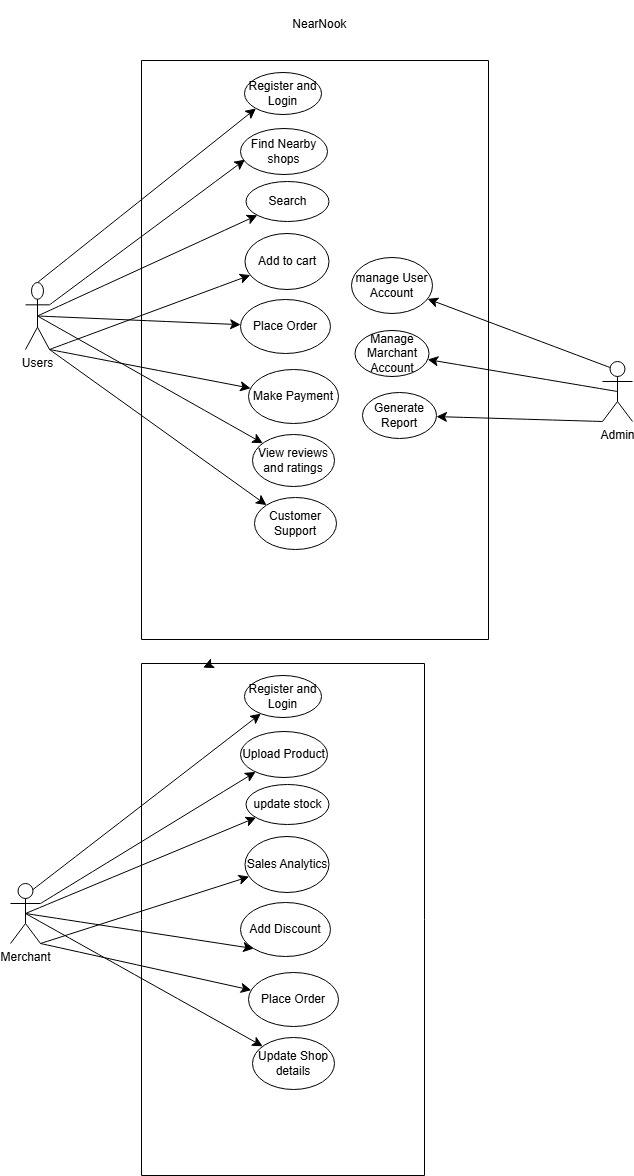

The diagram above was exported from draw.io. Its source (the exported page's mxGraphModel, read from the mxfile embedded in the PNG):
<mxGraphModel dx="1109" dy="1043" grid="0" gridSize="10" guides="1" tooltips="1" connect="1" arrows="1" fold="1" page="0" pageScale="1" pageWidth="850" pageHeight="1100" math="0" shadow="0">
  <root>
    <mxCell id="0" />
    <mxCell id="1" parent="0" />
    <mxCell id="6IZOJ3b4pe1ZEh9g6Bi9-1" value="" style="swimlane;startSize=0;" vertex="1" parent="1">
      <mxGeometry x="75" y="-291" width="347" height="579" as="geometry" />
    </mxCell>
    <mxCell id="6IZOJ3b4pe1ZEh9g6Bi9-2" value="Register and Login" style="ellipse;whiteSpace=wrap;html=1;" vertex="1" parent="6IZOJ3b4pe1ZEh9g6Bi9-1">
      <mxGeometry x="103" y="12" width="77" height="42" as="geometry" />
    </mxCell>
    <mxCell id="6IZOJ3b4pe1ZEh9g6Bi9-11" value="Find Nearby shops" style="ellipse;whiteSpace=wrap;html=1;" vertex="1" parent="6IZOJ3b4pe1ZEh9g6Bi9-1">
      <mxGeometry x="99" y="68" width="87" height="46" as="geometry" />
    </mxCell>
    <mxCell id="6IZOJ3b4pe1ZEh9g6Bi9-12" value="Search" style="ellipse;whiteSpace=wrap;html=1;" vertex="1" parent="6IZOJ3b4pe1ZEh9g6Bi9-1">
      <mxGeometry x="104.5" y="121" width="83" height="40" as="geometry" />
    </mxCell>
    <mxCell id="6IZOJ3b4pe1ZEh9g6Bi9-13" value="Add to cart" style="ellipse;whiteSpace=wrap;html=1;" vertex="1" parent="6IZOJ3b4pe1ZEh9g6Bi9-1">
      <mxGeometry x="103.5" y="173" width="84" height="56" as="geometry" />
    </mxCell>
    <mxCell id="6IZOJ3b4pe1ZEh9g6Bi9-19" value="Place Order" style="ellipse;whiteSpace=wrap;html=1;" vertex="1" parent="6IZOJ3b4pe1ZEh9g6Bi9-1">
      <mxGeometry x="99" y="239" width="90" height="54" as="geometry" />
    </mxCell>
    <mxCell id="6IZOJ3b4pe1ZEh9g6Bi9-20" value="Make Payment" style="ellipse;whiteSpace=wrap;html=1;" vertex="1" parent="6IZOJ3b4pe1ZEh9g6Bi9-1">
      <mxGeometry x="107" y="309" width="90" height="54" as="geometry" />
    </mxCell>
    <mxCell id="6IZOJ3b4pe1ZEh9g6Bi9-21" value="View reviews and ratings" style="ellipse;whiteSpace=wrap;html=1;" vertex="1" parent="6IZOJ3b4pe1ZEh9g6Bi9-1">
      <mxGeometry x="111" y="374" width="82" height="52" as="geometry" />
    </mxCell>
    <mxCell id="6IZOJ3b4pe1ZEh9g6Bi9-22" value="Customer Support" style="ellipse;whiteSpace=wrap;html=1;" vertex="1" parent="6IZOJ3b4pe1ZEh9g6Bi9-1">
      <mxGeometry x="113" y="437" width="82" height="52" as="geometry" />
    </mxCell>
    <mxCell id="6IZOJ3b4pe1ZEh9g6Bi9-61" value="manage User Account" style="ellipse;whiteSpace=wrap;html=1;" vertex="1" parent="6IZOJ3b4pe1ZEh9g6Bi9-1">
      <mxGeometry x="210" y="197" width="81" height="56" as="geometry" />
    </mxCell>
    <mxCell id="6IZOJ3b4pe1ZEh9g6Bi9-62" value="Manage Marchant Account" style="ellipse;whiteSpace=wrap;html=1;" vertex="1" parent="6IZOJ3b4pe1ZEh9g6Bi9-1">
      <mxGeometry x="213.5" y="270" width="74" height="46" as="geometry" />
    </mxCell>
    <mxCell id="6IZOJ3b4pe1ZEh9g6Bi9-63" value="Generate Report" style="ellipse;whiteSpace=wrap;html=1;" vertex="1" parent="6IZOJ3b4pe1ZEh9g6Bi9-1">
      <mxGeometry x="221" y="332" width="74" height="46" as="geometry" />
    </mxCell>
    <mxCell id="6IZOJ3b4pe1ZEh9g6Bi9-45" style="edgeStyle=none;curved=1;rounded=0;orthogonalLoop=1;jettySize=auto;html=1;exitX=0.5;exitY=0;exitDx=0;exitDy=0;exitPerimeter=0;entryX=0;entryY=1;entryDx=0;entryDy=0;fontSize=12;startSize=8;endSize=8;" edge="1" parent="1" source="6IZOJ3b4pe1ZEh9g6Bi9-3" target="6IZOJ3b4pe1ZEh9g6Bi9-2">
      <mxGeometry relative="1" as="geometry" />
    </mxCell>
    <mxCell id="6IZOJ3b4pe1ZEh9g6Bi9-47" style="edgeStyle=none;curved=1;rounded=0;orthogonalLoop=1;jettySize=auto;html=1;exitX=0.5;exitY=0.5;exitDx=0;exitDy=0;exitPerimeter=0;fontSize=12;startSize=8;endSize=8;" edge="1" parent="1" source="6IZOJ3b4pe1ZEh9g6Bi9-3" target="6IZOJ3b4pe1ZEh9g6Bi9-12">
      <mxGeometry relative="1" as="geometry" />
    </mxCell>
    <mxCell id="6IZOJ3b4pe1ZEh9g6Bi9-48" style="edgeStyle=none;curved=1;rounded=0;orthogonalLoop=1;jettySize=auto;html=1;exitX=1;exitY=1;exitDx=0;exitDy=0;exitPerimeter=0;fontSize=12;startSize=8;endSize=8;" edge="1" parent="1" source="6IZOJ3b4pe1ZEh9g6Bi9-3" target="6IZOJ3b4pe1ZEh9g6Bi9-13">
      <mxGeometry relative="1" as="geometry" />
    </mxCell>
    <mxCell id="6IZOJ3b4pe1ZEh9g6Bi9-49" style="edgeStyle=none;curved=1;rounded=0;orthogonalLoop=1;jettySize=auto;html=1;exitX=0.5;exitY=0.5;exitDx=0;exitDy=0;exitPerimeter=0;fontSize=12;startSize=8;endSize=8;" edge="1" parent="1" source="6IZOJ3b4pe1ZEh9g6Bi9-3" target="6IZOJ3b4pe1ZEh9g6Bi9-19">
      <mxGeometry relative="1" as="geometry" />
    </mxCell>
    <mxCell id="6IZOJ3b4pe1ZEh9g6Bi9-50" style="edgeStyle=none;curved=1;rounded=0;orthogonalLoop=1;jettySize=auto;html=1;exitX=1;exitY=1;exitDx=0;exitDy=0;exitPerimeter=0;fontSize=12;startSize=8;endSize=8;" edge="1" parent="1" source="6IZOJ3b4pe1ZEh9g6Bi9-3" target="6IZOJ3b4pe1ZEh9g6Bi9-20">
      <mxGeometry relative="1" as="geometry" />
    </mxCell>
    <mxCell id="6IZOJ3b4pe1ZEh9g6Bi9-51" style="edgeStyle=none;curved=1;rounded=0;orthogonalLoop=1;jettySize=auto;html=1;exitX=0.5;exitY=0.5;exitDx=0;exitDy=0;exitPerimeter=0;fontSize=12;startSize=8;endSize=8;" edge="1" parent="1" source="6IZOJ3b4pe1ZEh9g6Bi9-3" target="6IZOJ3b4pe1ZEh9g6Bi9-21">
      <mxGeometry relative="1" as="geometry" />
    </mxCell>
    <mxCell id="6IZOJ3b4pe1ZEh9g6Bi9-52" style="edgeStyle=none;curved=1;rounded=0;orthogonalLoop=1;jettySize=auto;html=1;exitX=1;exitY=1;exitDx=0;exitDy=0;exitPerimeter=0;entryX=0;entryY=0;entryDx=0;entryDy=0;fontSize=12;startSize=8;endSize=8;" edge="1" parent="1" source="6IZOJ3b4pe1ZEh9g6Bi9-3" target="6IZOJ3b4pe1ZEh9g6Bi9-22">
      <mxGeometry relative="1" as="geometry" />
    </mxCell>
    <mxCell id="6IZOJ3b4pe1ZEh9g6Bi9-3" value="Users" style="shape=umlActor;verticalLabelPosition=bottom;verticalAlign=top;html=1;outlineConnect=0;" vertex="1" parent="1">
      <mxGeometry x="-41" y="-69" width="24" height="67" as="geometry" />
    </mxCell>
    <mxCell id="6IZOJ3b4pe1ZEh9g6Bi9-33" value="" style="swimlane;startSize=0;" vertex="1" parent="1">
      <mxGeometry x="75" y="312" width="283" height="512" as="geometry" />
    </mxCell>
    <mxCell id="6IZOJ3b4pe1ZEh9g6Bi9-34" value="Register and Login" style="ellipse;whiteSpace=wrap;html=1;" vertex="1" parent="6IZOJ3b4pe1ZEh9g6Bi9-33">
      <mxGeometry x="103" y="12" width="77" height="42" as="geometry" />
    </mxCell>
    <mxCell id="6IZOJ3b4pe1ZEh9g6Bi9-35" value="Upload Product" style="ellipse;whiteSpace=wrap;html=1;" vertex="1" parent="6IZOJ3b4pe1ZEh9g6Bi9-33">
      <mxGeometry x="99" y="68" width="87" height="46" as="geometry" />
    </mxCell>
    <mxCell id="6IZOJ3b4pe1ZEh9g6Bi9-36" value="update stock" style="ellipse;whiteSpace=wrap;html=1;" vertex="1" parent="6IZOJ3b4pe1ZEh9g6Bi9-33">
      <mxGeometry x="104.5" y="121" width="83" height="40" as="geometry" />
    </mxCell>
    <mxCell id="6IZOJ3b4pe1ZEh9g6Bi9-37" value="Sales Analytics" style="ellipse;whiteSpace=wrap;html=1;" vertex="1" parent="6IZOJ3b4pe1ZEh9g6Bi9-33">
      <mxGeometry x="103.5" y="173" width="84" height="56" as="geometry" />
    </mxCell>
    <mxCell id="6IZOJ3b4pe1ZEh9g6Bi9-38" value="Add Discount" style="ellipse;whiteSpace=wrap;html=1;" vertex="1" parent="6IZOJ3b4pe1ZEh9g6Bi9-33">
      <mxGeometry x="99" y="239" width="90" height="54" as="geometry" />
    </mxCell>
    <mxCell id="6IZOJ3b4pe1ZEh9g6Bi9-39" value="Place Order" style="ellipse;whiteSpace=wrap;html=1;" vertex="1" parent="6IZOJ3b4pe1ZEh9g6Bi9-33">
      <mxGeometry x="107" y="309" width="90" height="54" as="geometry" />
    </mxCell>
    <mxCell id="6IZOJ3b4pe1ZEh9g6Bi9-40" value="Update Shop details" style="ellipse;whiteSpace=wrap;html=1;" vertex="1" parent="6IZOJ3b4pe1ZEh9g6Bi9-33">
      <mxGeometry x="111" y="374" width="82" height="52" as="geometry" />
    </mxCell>
    <mxCell id="6IZOJ3b4pe1ZEh9g6Bi9-42" style="edgeStyle=none;curved=1;rounded=0;orthogonalLoop=1;jettySize=auto;html=1;exitX=0.25;exitY=0;exitDx=0;exitDy=0;entryX=0.218;entryY=0.008;entryDx=0;entryDy=0;entryPerimeter=0;fontSize=12;startSize=8;endSize=8;" edge="1" parent="1" source="6IZOJ3b4pe1ZEh9g6Bi9-33" target="6IZOJ3b4pe1ZEh9g6Bi9-33">
      <mxGeometry relative="1" as="geometry" />
    </mxCell>
    <mxCell id="6IZOJ3b4pe1ZEh9g6Bi9-53" style="edgeStyle=none;curved=1;rounded=0;orthogonalLoop=1;jettySize=auto;html=1;exitX=0.75;exitY=0.1;exitDx=0;exitDy=0;exitPerimeter=0;fontSize=12;startSize=8;endSize=8;" edge="1" parent="1" source="6IZOJ3b4pe1ZEh9g6Bi9-43" target="6IZOJ3b4pe1ZEh9g6Bi9-34">
      <mxGeometry relative="1" as="geometry" />
    </mxCell>
    <mxCell id="6IZOJ3b4pe1ZEh9g6Bi9-54" style="edgeStyle=none;curved=1;rounded=0;orthogonalLoop=1;jettySize=auto;html=1;exitX=1;exitY=0.3333333333333333;exitDx=0;exitDy=0;exitPerimeter=0;fontSize=12;startSize=8;endSize=8;" edge="1" parent="1" source="6IZOJ3b4pe1ZEh9g6Bi9-43" target="6IZOJ3b4pe1ZEh9g6Bi9-35">
      <mxGeometry relative="1" as="geometry" />
    </mxCell>
    <mxCell id="6IZOJ3b4pe1ZEh9g6Bi9-55" style="edgeStyle=none;curved=1;rounded=0;orthogonalLoop=1;jettySize=auto;html=1;exitX=0.5;exitY=0.5;exitDx=0;exitDy=0;exitPerimeter=0;fontSize=12;startSize=8;endSize=8;" edge="1" parent="1" source="6IZOJ3b4pe1ZEh9g6Bi9-43" target="6IZOJ3b4pe1ZEh9g6Bi9-36">
      <mxGeometry relative="1" as="geometry" />
    </mxCell>
    <mxCell id="6IZOJ3b4pe1ZEh9g6Bi9-56" style="edgeStyle=none;curved=1;rounded=0;orthogonalLoop=1;jettySize=auto;html=1;exitX=1;exitY=1;exitDx=0;exitDy=0;exitPerimeter=0;fontSize=12;startSize=8;endSize=8;" edge="1" parent="1" source="6IZOJ3b4pe1ZEh9g6Bi9-43" target="6IZOJ3b4pe1ZEh9g6Bi9-37">
      <mxGeometry relative="1" as="geometry" />
    </mxCell>
    <mxCell id="6IZOJ3b4pe1ZEh9g6Bi9-57" style="edgeStyle=none;curved=1;rounded=0;orthogonalLoop=1;jettySize=auto;html=1;exitX=0.5;exitY=0.5;exitDx=0;exitDy=0;exitPerimeter=0;entryX=0;entryY=1;entryDx=0;entryDy=0;fontSize=12;startSize=8;endSize=8;" edge="1" parent="1" source="6IZOJ3b4pe1ZEh9g6Bi9-43" target="6IZOJ3b4pe1ZEh9g6Bi9-38">
      <mxGeometry relative="1" as="geometry" />
    </mxCell>
    <mxCell id="6IZOJ3b4pe1ZEh9g6Bi9-58" style="edgeStyle=none;curved=1;rounded=0;orthogonalLoop=1;jettySize=auto;html=1;exitX=1;exitY=1;exitDx=0;exitDy=0;exitPerimeter=0;fontSize=12;startSize=8;endSize=8;" edge="1" parent="1" source="6IZOJ3b4pe1ZEh9g6Bi9-43" target="6IZOJ3b4pe1ZEh9g6Bi9-39">
      <mxGeometry relative="1" as="geometry" />
    </mxCell>
    <mxCell id="6IZOJ3b4pe1ZEh9g6Bi9-59" style="edgeStyle=none;curved=1;rounded=0;orthogonalLoop=1;jettySize=auto;html=1;exitX=0.5;exitY=0.5;exitDx=0;exitDy=0;exitPerimeter=0;fontSize=12;startSize=8;endSize=8;" edge="1" parent="1" source="6IZOJ3b4pe1ZEh9g6Bi9-43" target="6IZOJ3b4pe1ZEh9g6Bi9-40">
      <mxGeometry relative="1" as="geometry" />
    </mxCell>
    <mxCell id="6IZOJ3b4pe1ZEh9g6Bi9-43" value="Merchant" style="shape=umlActor;verticalLabelPosition=bottom;verticalAlign=top;html=1;outlineConnect=0;" vertex="1" parent="1">
      <mxGeometry x="-56" y="532" width="30" height="60" as="geometry" />
    </mxCell>
    <mxCell id="6IZOJ3b4pe1ZEh9g6Bi9-46" style="edgeStyle=none;curved=1;rounded=0;orthogonalLoop=1;jettySize=auto;html=1;exitX=1;exitY=0.3333333333333333;exitDx=0;exitDy=0;exitPerimeter=0;entryX=0.051;entryY=0.678;entryDx=0;entryDy=0;entryPerimeter=0;fontSize=12;startSize=8;endSize=8;" edge="1" parent="1" source="6IZOJ3b4pe1ZEh9g6Bi9-3" target="6IZOJ3b4pe1ZEh9g6Bi9-11">
      <mxGeometry relative="1" as="geometry" />
    </mxCell>
    <mxCell id="6IZOJ3b4pe1ZEh9g6Bi9-64" style="edgeStyle=none;curved=1;rounded=0;orthogonalLoop=1;jettySize=auto;html=1;exitX=0.25;exitY=0.1;exitDx=0;exitDy=0;exitPerimeter=0;fontSize=12;startSize=8;endSize=8;" edge="1" parent="1" source="6IZOJ3b4pe1ZEh9g6Bi9-60" target="6IZOJ3b4pe1ZEh9g6Bi9-61">
      <mxGeometry relative="1" as="geometry" />
    </mxCell>
    <mxCell id="6IZOJ3b4pe1ZEh9g6Bi9-65" style="edgeStyle=none;curved=1;rounded=0;orthogonalLoop=1;jettySize=auto;html=1;exitX=0.5;exitY=0.5;exitDx=0;exitDy=0;exitPerimeter=0;fontSize=12;startSize=8;endSize=8;" edge="1" parent="1" source="6IZOJ3b4pe1ZEh9g6Bi9-60" target="6IZOJ3b4pe1ZEh9g6Bi9-62">
      <mxGeometry relative="1" as="geometry" />
    </mxCell>
    <mxCell id="6IZOJ3b4pe1ZEh9g6Bi9-66" style="edgeStyle=none;curved=1;rounded=0;orthogonalLoop=1;jettySize=auto;html=1;exitX=0;exitY=1;exitDx=0;exitDy=0;exitPerimeter=0;fontSize=12;startSize=8;endSize=8;" edge="1" parent="1" source="6IZOJ3b4pe1ZEh9g6Bi9-60" target="6IZOJ3b4pe1ZEh9g6Bi9-63">
      <mxGeometry relative="1" as="geometry" />
    </mxCell>
    <mxCell id="6IZOJ3b4pe1ZEh9g6Bi9-60" value="Admin" style="shape=umlActor;verticalLabelPosition=bottom;verticalAlign=top;html=1;outlineConnect=0;" vertex="1" parent="1">
      <mxGeometry x="536" y="10" width="30" height="60" as="geometry" />
    </mxCell>
    <mxCell id="6IZOJ3b4pe1ZEh9g6Bi9-67" value="NearNook&amp;nbsp;" style="text;html=1;align=center;verticalAlign=middle;whiteSpace=wrap;rounded=0;" vertex="1" parent="1">
      <mxGeometry x="169" y="-351" width="172" height="47" as="geometry" />
    </mxCell>
  </root>
</mxGraphModel>